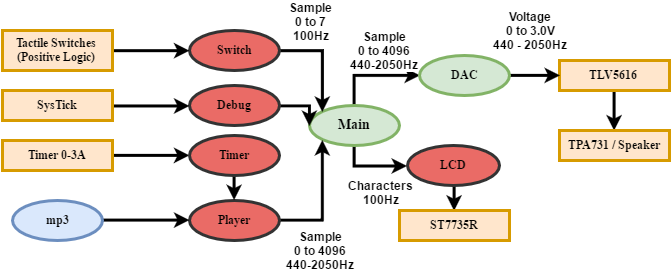

The diagram above was exported from draw.io. Its source (the exported page's mxGraphModel, read from the mxfile embedded in the PNG):
<mxGraphModel dx="1026" dy="541" grid="1" gridSize="10" guides="1" tooltips="1" connect="1" arrows="1" fold="1" page="1" pageScale="1" pageWidth="850" pageHeight="1100" background="#ffffff" math="0" shadow="0">
  <root>
    <mxCell id="0" />
    <mxCell id="1" parent="0" />
    <mxCell id="51" style="edgeStyle=orthogonalEdgeStyle;rounded=0;html=1;exitX=0.5;exitY=0;entryX=0;entryY=0.5;jettySize=auto;orthogonalLoop=1;strokeWidth=3;" edge="1" parent="1" source="7" target="25">
      <mxGeometry relative="1" as="geometry" />
    </mxCell>
    <mxCell id="52" style="edgeStyle=orthogonalEdgeStyle;rounded=0;html=1;exitX=0.5;exitY=1;entryX=0;entryY=0.5;jettySize=auto;orthogonalLoop=1;strokeWidth=3;" edge="1" parent="1" source="7" target="9">
      <mxGeometry relative="1" as="geometry" />
    </mxCell>
    <mxCell id="7" value="&lt;font style=&quot;font-size: 14px&quot;&gt;&lt;b&gt;&lt;font face=&quot;Times New Roman&quot;&gt;Main&lt;/font&gt;&lt;/b&gt;&lt;/font&gt;" style="ellipse;whiteSpace=wrap;html=1;strokeColor=#82b366;strokeWidth=3;fillColor=#d5e8d4;fontFamily=Times New Roman;fontSize=12;" vertex="1" parent="1">
      <mxGeometry x="360" y="135" width="90" height="40" as="geometry" />
    </mxCell>
    <mxCell id="53" style="edgeStyle=orthogonalEdgeStyle;rounded=0;html=1;exitX=0.5;exitY=1;entryX=0.5;entryY=0;jettySize=auto;orthogonalLoop=1;strokeWidth=3;" edge="1" parent="1" source="9" target="15">
      <mxGeometry relative="1" as="geometry" />
    </mxCell>
    <mxCell id="9" value="&lt;b&gt;LCD&lt;/b&gt;" style="ellipse;whiteSpace=wrap;html=1;strokeColor=#333333;strokeWidth=3;fillColor=#EA6B66;gradientColor=none;fontFamily=Times New Roman;fontSize=12;" vertex="1" parent="1">
      <mxGeometry x="458" y="175" width="92" height="40" as="geometry" />
    </mxCell>
    <mxCell id="43" style="edgeStyle=orthogonalEdgeStyle;rounded=0;html=1;exitX=1;exitY=0.5;entryX=0;entryY=0.5;jettySize=auto;orthogonalLoop=1;strokeWidth=3;" edge="1" parent="1" source="12" target="7">
      <mxGeometry relative="1" as="geometry" />
    </mxCell>
    <mxCell id="12" value="&lt;b&gt;Debug&lt;/b&gt;" style="ellipse;whiteSpace=wrap;html=1;strokeColor=#333333;strokeWidth=3;fillColor=#EA6B66;gradientColor=none;fontFamily=Times New Roman;fontSize=12;" vertex="1" parent="1">
      <mxGeometry x="240" y="115" width="90" height="40" as="geometry" />
    </mxCell>
    <mxCell id="39" style="edgeStyle=orthogonalEdgeStyle;rounded=0;html=1;exitX=1;exitY=0.5;entryX=0;entryY=0;jettySize=auto;orthogonalLoop=1;strokeWidth=3;" edge="1" parent="1" source="14" target="7">
      <mxGeometry relative="1" as="geometry" />
    </mxCell>
    <mxCell id="64" value="&lt;div&gt;&lt;b&gt;Sample&lt;/b&gt;&lt;/div&gt;&lt;div&gt;&lt;b&gt;0 to 7&lt;/b&gt;&lt;/div&gt;&lt;div&gt;&lt;b&gt;100Hz&lt;/b&gt;&lt;/div&gt;" style="text;html=1;resizable=0;points=[];align=center;verticalAlign=middle;labelBackgroundColor=#ffffff;" vertex="1" connectable="0" parent="39">
      <mxGeometry x="-0.2273" y="2" relative="1" as="geometry">
        <mxPoint x="-10" y="-28" as="offset" />
      </mxGeometry>
    </mxCell>
    <mxCell id="14" value="&lt;b&gt;Switch&lt;/b&gt;" style="ellipse;whiteSpace=wrap;html=1;strokeColor=#333333;strokeWidth=3;fillColor=#EA6B66;gradientColor=none;fontFamily=Times New Roman;fontSize=12;" vertex="1" parent="1">
      <mxGeometry x="240" y="60" width="90" height="40" as="geometry" />
    </mxCell>
    <mxCell id="15" value="&lt;b&gt;ST7735R&lt;/b&gt;" style="whiteSpace=wrap;html=1;strokeColor=#d79b00;strokeWidth=3;fillColor=#ffe6cc;fontFamily=Times New Roman;fontSize=12;" vertex="1" parent="1">
      <mxGeometry x="450" y="240" width="110" height="30" as="geometry" />
    </mxCell>
    <mxCell id="55" style="edgeStyle=orthogonalEdgeStyle;rounded=0;html=1;exitX=0.5;exitY=1;jettySize=auto;orthogonalLoop=1;strokeWidth=3;" edge="1" parent="1" source="17" target="18">
      <mxGeometry relative="1" as="geometry" />
    </mxCell>
    <mxCell id="17" value="&lt;b&gt;TLV5616&lt;br&gt;&lt;/b&gt;" style="whiteSpace=wrap;html=1;strokeColor=#d79b00;strokeWidth=3;fillColor=#ffe6cc;fontFamily=Times New Roman;fontSize=12;" vertex="1" parent="1">
      <mxGeometry x="610" y="90" width="110" height="30" as="geometry" />
    </mxCell>
    <mxCell id="18" value="&lt;b&gt;TPA731 / Speaker&lt;br&gt;&lt;/b&gt;" style="whiteSpace=wrap;html=1;strokeColor=#d79b00;strokeWidth=3;fillColor=#ffe6cc;fontFamily=Times New Roman;fontSize=12;" vertex="1" parent="1">
      <mxGeometry x="610" y="160" width="110" height="30" as="geometry" />
    </mxCell>
    <mxCell id="35" style="edgeStyle=orthogonalEdgeStyle;rounded=0;html=1;exitX=1;exitY=0.5;entryX=0;entryY=0.5;jettySize=auto;orthogonalLoop=1;strokeWidth=3;" edge="1" parent="1" source="19" target="12">
      <mxGeometry relative="1" as="geometry" />
    </mxCell>
    <mxCell id="19" value="&lt;b&gt;SysTick&lt;/b&gt;" style="whiteSpace=wrap;html=1;strokeColor=#d79b00;strokeWidth=3;fillColor=#ffe6cc;fontFamily=Times New Roman;fontSize=12;" vertex="1" parent="1">
      <mxGeometry x="53" y="120" width="110" height="30" as="geometry" />
    </mxCell>
    <mxCell id="34" style="edgeStyle=orthogonalEdgeStyle;rounded=0;html=1;exitX=1;exitY=0.5;entryX=0;entryY=0.5;jettySize=auto;orthogonalLoop=1;strokeWidth=3;" edge="1" parent="1" source="20" target="31">
      <mxGeometry relative="1" as="geometry" />
    </mxCell>
    <mxCell id="20" value="&lt;b&gt;Timer 0-3A&lt;/b&gt;" style="whiteSpace=wrap;html=1;strokeColor=#d79b00;strokeWidth=3;fillColor=#ffe6cc;fontFamily=Times New Roman;fontSize=12;" vertex="1" parent="1">
      <mxGeometry x="53" y="170" width="110" height="30" as="geometry" />
    </mxCell>
    <object label="" placeholders="1" name="" id="32">
      <mxCell style="edgeStyle=orthogonalEdgeStyle;rounded=0;html=1;exitX=1;exitY=0.5;entryX=0;entryY=0.5;jettySize=auto;orthogonalLoop=1;strokeWidth=3;" edge="1" parent="1" source="21" target="14">
        <mxGeometry relative="1" as="geometry" />
      </mxCell>
    </object>
    <mxCell id="21" value="&lt;b&gt;Tactile Switches (Positive Logic)&lt;/b&gt;" style="whiteSpace=wrap;html=1;strokeColor=#d79b00;strokeWidth=3;fillColor=#ffe6cc;fontFamily=Times New Roman;fontSize=12;" vertex="1" parent="1">
      <mxGeometry x="53" y="60" width="110" height="40" as="geometry" />
    </mxCell>
    <mxCell id="54" style="edgeStyle=orthogonalEdgeStyle;rounded=0;html=1;exitX=1;exitY=0.5;entryX=0;entryY=0.5;jettySize=auto;orthogonalLoop=1;strokeWidth=3;" edge="1" parent="1" source="25" target="17">
      <mxGeometry relative="1" as="geometry" />
    </mxCell>
    <mxCell id="70" value="&lt;b&gt;Voltage&lt;/b&gt;&lt;div&gt;&lt;b&gt;0 to 3.0V&lt;/b&gt;&lt;/div&gt;&lt;div&gt;&lt;b&gt;440 - 2050Hz&lt;/b&gt;&lt;/div&gt;" style="text;html=1;resizable=0;points=[];align=center;verticalAlign=middle;labelBackgroundColor=#ffffff;" vertex="1" connectable="0" parent="54">
      <mxGeometry x="-0.1628" y="1" relative="1" as="geometry">
        <mxPoint x="-1" y="-44" as="offset" />
      </mxGeometry>
    </mxCell>
    <mxCell id="25" value="&lt;b&gt;DAC&lt;/b&gt;" style="ellipse;whiteSpace=wrap;html=1;strokeColor=#82b366;strokeWidth=3;fillColor=#d5e8d4;fontFamily=Times New Roman;fontSize=12;" vertex="1" parent="1">
      <mxGeometry x="470" y="85" width="90" height="40" as="geometry" />
    </mxCell>
    <mxCell id="42" style="edgeStyle=orthogonalEdgeStyle;rounded=0;html=1;exitX=1;exitY=0.5;entryX=0;entryY=1;jettySize=auto;orthogonalLoop=1;strokeWidth=3;" edge="1" parent="1" source="28" target="7">
      <mxGeometry relative="1" as="geometry" />
    </mxCell>
    <mxCell id="65" value="&lt;b&gt;Sample&lt;/b&gt;&lt;div&gt;&lt;b&gt;0 to 4096&lt;/b&gt;&lt;/div&gt;&lt;div&gt;&lt;b&gt;440-2050Hz&lt;/b&gt;&lt;/div&gt;" style="text;html=1;resizable=0;points=[];align=center;verticalAlign=middle;labelBackgroundColor=#ffffff;" vertex="1" connectable="0" parent="42">
      <mxGeometry x="-0.5048" y="-1" relative="1" as="geometry">
        <mxPoint x="9" y="29" as="offset" />
      </mxGeometry>
    </mxCell>
    <mxCell id="28" value="&lt;b&gt;Player&lt;/b&gt;" style="ellipse;whiteSpace=wrap;html=1;strokeColor=#333333;strokeWidth=3;fillColor=#EA6B66;gradientColor=none;fontFamily=Times New Roman;fontSize=12;" vertex="1" parent="1">
      <mxGeometry x="240" y="230" width="90" height="40" as="geometry" />
    </mxCell>
    <mxCell id="37" style="edgeStyle=orthogonalEdgeStyle;rounded=0;html=1;exitX=1;exitY=0.5;entryX=0;entryY=0.5;jettySize=auto;orthogonalLoop=1;strokeWidth=3;" edge="1" parent="1" source="29" target="28">
      <mxGeometry relative="1" as="geometry" />
    </mxCell>
    <mxCell id="29" value="&lt;b&gt;mp3&lt;/b&gt;" style="ellipse;whiteSpace=wrap;html=1;strokeColor=#6c8ebf;strokeWidth=3;fillColor=#dae8fc;fontFamily=Times New Roman;fontSize=12;" vertex="1" parent="1">
      <mxGeometry x="63" y="230" width="90" height="40" as="geometry" />
    </mxCell>
    <mxCell id="41" style="edgeStyle=orthogonalEdgeStyle;rounded=0;html=1;exitX=0.5;exitY=1;entryX=0.5;entryY=0;jettySize=auto;orthogonalLoop=1;strokeWidth=3;" edge="1" parent="1" source="31" target="28">
      <mxGeometry relative="1" as="geometry" />
    </mxCell>
    <mxCell id="31" value="&lt;b&gt;Timer&lt;/b&gt;" style="ellipse;whiteSpace=wrap;html=1;strokeColor=#333333;strokeWidth=3;fillColor=#EA6B66;gradientColor=none;fontFamily=Times New Roman;fontSize=12;" vertex="1" parent="1">
      <mxGeometry x="240" y="165" width="90" height="40" as="geometry" />
    </mxCell>
    <mxCell id="69" value="&lt;b&gt;Sample&lt;/b&gt;&lt;div&gt;&lt;b&gt;0 to 4096&lt;/b&gt;&lt;/div&gt;&lt;div&gt;&lt;b&gt;440-2050Hz&lt;/b&gt;&lt;/div&gt;" style="text;html=1;resizable=0;points=[];align=center;verticalAlign=middle;labelBackgroundColor=#ffffff;" vertex="1" connectable="0" parent="1">
      <mxGeometry x="425.05882352941194" y="50.41176470588232" as="geometry">
        <mxPoint x="9" y="29" as="offset" />
      </mxGeometry>
    </mxCell>
    <mxCell id="71" value="&lt;div&gt;&lt;b&gt;Characters&lt;/b&gt;&lt;/div&gt;&lt;div&gt;&lt;b&gt;100Hz&lt;/b&gt;&lt;/div&gt;" style="text;html=1;resizable=0;points=[];align=center;verticalAlign=middle;labelBackgroundColor=#ffffff;" vertex="1" connectable="0" parent="1">
      <mxGeometry x="440.47058823529414" y="249.82352941176475" as="geometry">
        <mxPoint x="-10" y="-28" as="offset" />
      </mxGeometry>
    </mxCell>
  </root>
</mxGraphModel>